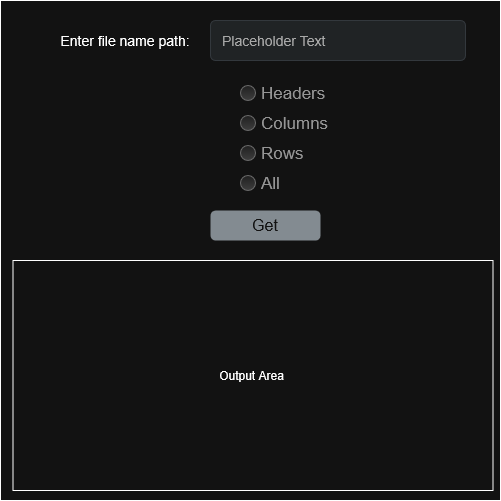

The diagram above was exported from draw.io. Its source (the exported page's mxGraphModel, read from the mxfile embedded in the PNG):
<mxGraphModel dx="2515" dy="1851" grid="1" gridSize="10" guides="1" tooltips="1" connect="1" arrows="1" fold="1" page="1" pageScale="1" pageWidth="850" pageHeight="1100" math="0" shadow="0">
  <root>
    <mxCell id="0" />
    <mxCell id="1" parent="0" />
    <mxCell id="fqxmQ9hivPEvndZYAPpD-1" value="" style="rounded=0;whiteSpace=wrap;html=1;movable=0;resizable=0;rotatable=0;deletable=0;editable=0;locked=1;connectable=0;" parent="1" vertex="1">
      <mxGeometry x="-10" y="-20" width="500" height="500" as="geometry" />
    </mxCell>
    <mxCell id="fqxmQ9hivPEvndZYAPpD-4" value="" style="group;movable=1;resizable=1;rotatable=1;deletable=1;editable=1;locked=0;connectable=1;" parent="1" vertex="1" connectable="0">
      <mxGeometry x="30" width="425" height="40" as="geometry" />
    </mxCell>
    <mxCell id="fqxmQ9hivPEvndZYAPpD-2" value="&lt;font style=&quot;font-size: 14px;&quot;&gt;Enter file name path:&lt;/font&gt;" style="text;html=1;align=center;verticalAlign=middle;whiteSpace=wrap;rounded=0;movable=1;resizable=1;rotatable=1;deletable=1;editable=1;locked=0;connectable=1;" parent="fqxmQ9hivPEvndZYAPpD-4" vertex="1">
      <mxGeometry y="5" width="170" height="30" as="geometry" />
    </mxCell>
    <mxCell id="fqxmQ9hivPEvndZYAPpD-3" value="Placeholder Text" style="html=1;shadow=0;dashed=0;shape=mxgraph.bootstrap.rrect;rSize=5;strokeColor=#CED4DA;strokeWidth=1;fillColor=#E9ECEF;fontColor=#505050;whiteSpace=wrap;align=left;verticalAlign=middle;spacingLeft=10;fontSize=14;movable=1;resizable=1;rotatable=1;deletable=1;editable=1;locked=0;connectable=1;" parent="fqxmQ9hivPEvndZYAPpD-4" vertex="1">
      <mxGeometry x="170" width="255" height="40" as="geometry" />
    </mxCell>
    <mxCell id="fqxmQ9hivPEvndZYAPpD-15" value="" style="group;movable=1;resizable=1;rotatable=1;deletable=1;editable=1;locked=0;connectable=1;" parent="1" vertex="1" connectable="0">
      <mxGeometry x="230" y="65" width="15" height="105" as="geometry" />
    </mxCell>
    <mxCell id="fqxmQ9hivPEvndZYAPpD-8" value="Headers" style="shape=ellipse;fillColor=#eeeeee;strokeColor=#999999;gradientColor=#cccccc;html=1;align=left;spacingLeft=4;fontSize=17;fontColor=#666666;labelPosition=right;shadow=0;" parent="fqxmQ9hivPEvndZYAPpD-15" vertex="1">
      <mxGeometry width="15" height="15" as="geometry" />
    </mxCell>
    <mxCell id="fqxmQ9hivPEvndZYAPpD-9" value="Columns" style="shape=ellipse;fillColor=#eeeeee;strokeColor=#999999;gradientColor=#cccccc;html=1;align=left;spacingLeft=4;fontSize=17;fontColor=#666666;labelPosition=right;shadow=0;" parent="fqxmQ9hivPEvndZYAPpD-15" vertex="1">
      <mxGeometry y="30" width="15" height="15" as="geometry" />
    </mxCell>
    <mxCell id="fqxmQ9hivPEvndZYAPpD-10" value="Rows" style="shape=ellipse;fillColor=#eeeeee;strokeColor=#999999;gradientColor=#cccccc;html=1;align=left;spacingLeft=4;fontSize=17;fontColor=#666666;labelPosition=right;shadow=0;" parent="fqxmQ9hivPEvndZYAPpD-15" vertex="1">
      <mxGeometry y="60" width="15" height="15" as="geometry" />
    </mxCell>
    <mxCell id="fqxmQ9hivPEvndZYAPpD-12" value="All" style="shape=ellipse;fillColor=#eeeeee;strokeColor=#999999;gradientColor=#cccccc;html=1;align=left;spacingLeft=4;fontSize=17;fontColor=#666666;labelPosition=right;shadow=0;" parent="fqxmQ9hivPEvndZYAPpD-15" vertex="1">
      <mxGeometry y="90" width="15" height="15" as="geometry" />
    </mxCell>
    <mxCell id="fqxmQ9hivPEvndZYAPpD-21" value="" style="rounded=0;whiteSpace=wrap;html=1;movable=0;resizable=0;rotatable=0;deletable=0;editable=0;locked=1;connectable=0;" parent="1" vertex="1">
      <mxGeometry x="2.5" y="240" width="480" height="230" as="geometry" />
    </mxCell>
    <mxCell id="fqxmQ9hivPEvndZYAPpD-22" value="&lt;font style=&quot;font-size: 12px;&quot;&gt;Output Area&lt;/font&gt;" style="text;strokeColor=none;align=center;fillColor=none;html=1;verticalAlign=middle;whiteSpace=wrap;rounded=0;movable=0;resizable=0;rotatable=0;deletable=0;editable=0;locked=1;connectable=0;" parent="1" vertex="1">
      <mxGeometry y="240" width="482.5" height="230" as="geometry" />
    </mxCell>
    <mxCell id="fqxmQ9hivPEvndZYAPpD-24" value="Get" style="html=1;shadow=0;dashed=0;shape=mxgraph.bootstrap.rrect;rSize=5;strokeColor=none;strokeWidth=1;fillColor=#6C767D;fontColor=#FFFFFF;whiteSpace=wrap;align=center;verticalAlign=middle;spacingLeft=0;fontStyle=0;fontSize=16;spacing=5;" parent="1" vertex="1">
      <mxGeometry x="200" y="190" width="110" height="30" as="geometry" />
    </mxCell>
  </root>
</mxGraphModel>